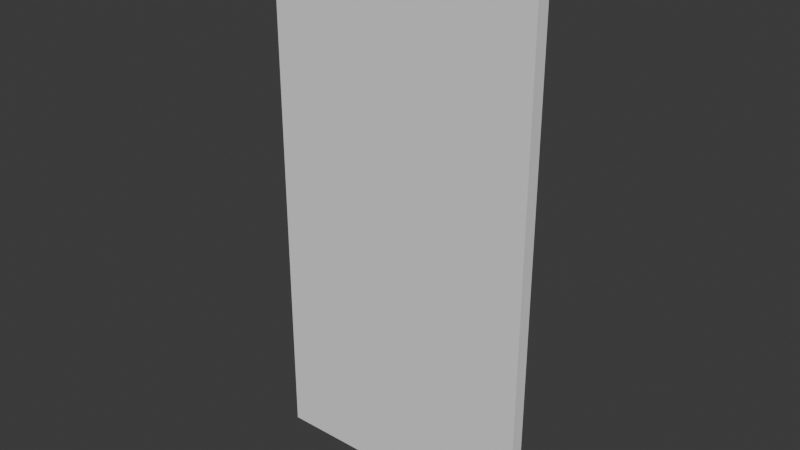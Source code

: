 # Source: Door.blend  (saved by Blender 4.1.24; exported with 4.5.12 LTS)
import bpy
from mathutils import Matrix  # noqa: F401  (used for matrix-valued properties, if any)

bpy.ops.wm.read_factory_settings(use_empty=True)
scene = bpy.context.scene
scene.name = 'Scene'

# ---- collections
col_collection = bpy.data.collections.new('Collection'); scene.collection.children.link(col_collection)

# ---- world
world_world = bpy.data.worlds.new('World'); scene.world = world_world
world_world.use_nodes = True; world_world.node_tree.nodes.clear()
_N = world_world.node_tree.nodes; _L = world_world.node_tree.links
n0 = _N.new('ShaderNodeOutputWorld'); n0.name = 'World Output'; n0.location = (300, 300)
n1 = _N.new('ShaderNodeBackground'); n1.name = 'Background'; n1.location = (10, 300)
n1.inputs[0].default_value = (0.05088, 0.05088, 0.05088, 1.0)
_L.new(n1.outputs[0], n0.inputs[0])
n0.is_active_output = True
world_world.color = (0.05088, 0.05088, 0.05088)
world_world.use_sun_shadow = False
world_world.sun_shadow_jitter_overblur = 0.0

# ---- meshes
me_cube_001 = bpy.data.meshes.new('Cube.001')
me_cube_001.from_pydata([(-1.0, -1.0, -1.0), (-1.0, -1.0, 3.0), (-1.0, 1.0, -1.0), (-1.0, 1.0, 3.0), (1.0, -1.0, -1.0), (1.0, -1.0, 3.0), (1.0, 1.0, -1.0), (1.0, 1.0, 3.0)], [], [(0, 1, 3, 2), (2, 3, 7, 6), (6, 7, 5, 4), (4, 5, 1, 0), (2, 6, 4, 0), (7, 3, 1, 5)])
_uv = me_cube_001.uv_layers.new(name='UVMap')
_uv.uv.foreach_set('vector', [0.375, 0.0, 0.625, 0.0, 0.625, 0.25, 0.375, 0.25, 0.375, 0.25, 0.625, 0.25, 0.625, 0.5, 0.375, 0.5, 0.375, 0.5, 0.625, 0.5, 0.625, 0.75, 0.375, 0.75, 0.375, 0.75, 0.625, 0.75, 0.625, 1.0, 0.375, 1.0, 0.125, 0.5, 0.375, 0.5, 0.375, 0.75, 0.125, 0.75, 0.625, 0.5, 0.875, 0.5, 0.875, 0.75, 0.625, 0.75])
me_cube_001.update()

# ---- objects
ob_door_col = bpy.data.objects.new('Door_col', me_cube_001)

# ---- transforms, parenting, visibility, modifiers, constraints
ob_door_col.location = (0.0, 0.0, 1.0)
ob_door_col.scale = (1.0, 0.05, 1.0)

# ---- collection membership
col_collection.objects.link(ob_door_col)

# ---- scene / render settings (as saved in the file)
scene.frame_start = 1; scene.frame_end = 250; scene.frame_set(1)
scene.render.engine = 'BLENDER_EEVEE_NEXT'
scene.cycles.sampling_pattern = 'TABULATED_SOBOL'
scene.eevee.ray_tracing_options.trace_max_roughness = 0.0
bpy.context.view_layer.update()

# ---- added for rendering (the .blend has no active camera and no usable light): camera, sun
cam_auto = bpy.data.cameras.new('AutoCamera')
cam_auto.lens = 50.0
cam_auto.sensor_width = 36.0
cam_auto.clip_end = 1000.0
ob_auto_camera = bpy.data.objects.new('AutoCamera', cam_auto)
scene.collection.objects.link(ob_auto_camera)
ob_auto_camera.location = (4.13876, -4.96652, 5.31101)
ob_auto_camera.rotation_euler = (1.09748, -7.21219e-08, 0.694738)
scene.camera = ob_auto_camera
light_auto_sun = bpy.data.lights.new('AutoSun', 'SUN')
light_auto_sun.energy = 3.0
light_auto_sun.angle = 0.0523599
ob_auto_sun = bpy.data.objects.new('AutoSun', light_auto_sun)
scene.collection.objects.link(ob_auto_sun)
ob_auto_sun.rotation_euler = (0.872665, 0.174533, 0.523599)
bpy.context.view_layer.update()
